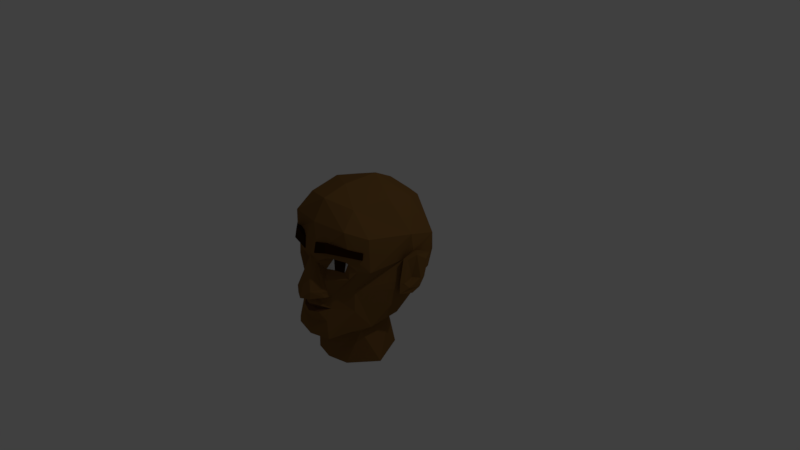 # Source: BlackHead2.blend  (saved by Blender 2.78.0; exported with 4.5.12 LTS)
import bpy
from mathutils import Matrix  # noqa: F401  (used for matrix-valued properties, if any)

bpy.ops.wm.read_factory_settings(use_empty=True)
scene = bpy.context.scene
scene.name = 'Scene'

# ---- collections
col_collection_1 = bpy.data.collections.new('Collection 1'); scene.collection.children.link(col_collection_1)

# ---- materials (node trees are filled in below, after node groups)
mat_skin = bpy.data.materials.new('Skin')
mat_skin.alpha_threshold = 0.0
mat_skin.use_transparent_shadow = False
mat_skin.diffuse_color = (0.2212, 0.1097, 0.0311, 1.0)
mat_skin.roughness = 0.5
mat_skin.specular_intensity = 0.0
mat_skin.line_color = (0.0, 0.0, 0.0, 1.0)
mat_lips = bpy.data.materials.new('Lips')
mat_lips.alpha_threshold = 0.0
mat_lips.use_transparent_shadow = False
mat_lips.diffuse_color = (0.1329, 0.05909, 0.02231, 1.0)
mat_lips.roughness = 0.5
mat_lips.specular_intensity = 0.0
mat_eyes = bpy.data.materials.new('Eyes')
mat_eyes.alpha_threshold = 0.0
mat_eyes.use_transparent_shadow = False
mat_eyes.diffuse_color = (0.03555, 0.01292, 0.0, 1.0)
mat_eyes.roughness = 0.5
mat_eyes.specular_intensity = 1.0
mat_white = bpy.data.materials.new('White')
mat_white.alpha_threshold = 0.0
mat_white.use_transparent_shadow = False
mat_white.roughness = 0.5
mat_black = bpy.data.materials.new('Black')
mat_black.alpha_threshold = 0.0
mat_black.use_transparent_shadow = False
mat_black.diffuse_color = (0.0, 0.0, 0.0, 1.0)
mat_black.roughness = 0.5
mat_hair = bpy.data.materials.new('Hair')
mat_hair.alpha_threshold = 0.0
mat_hair.use_transparent_shadow = False
mat_hair.diffuse_color = (0.03035, 0.009214, 0.0, 1.0)
mat_hair.roughness = 0.5
mat_hair.specular_intensity = 0.0

# ---- material node trees

# ---- world
world_world = bpy.data.worlds.new('World'); scene.world = world_world
world_world.color = (0.05088, 0.05088, 0.05088)
world_world.use_sun_shadow = False
world_world.sun_shadow_jitter_overblur = 0.0
world_world.cycles.sampling_method = 'MANUAL'

# ---- cameras
cam_camera = bpy.data.cameras.new('Camera')
cam_camera.clip_end = 100.0
cam_camera.lens = 35.0
cam_camera.sensor_width = 32.0
cam_camera.sensor_height = 18.0
cam_camera.ortho_scale = 7.314
cam_camera.dof.focus_distance = 0.0
cam_camera.dof.aperture_fstop = 128.0

# ---- lights
light_lamp = bpy.data.lights.new('Lamp', 'POINT')
light_lamp.transmission_factor = 0.0
light_lamp.cutoff_distance = 30.0
light_lamp.energy = 100.0
light_lamp.shadow_buffer_clip_start = 1.001
light_lamp.shadow_soft_size = 0.1
light_lamp.shadow_maximum_resolution = 0.006
light_lamp.use_absolute_resolution = True

# ---- meshes
me_cube = bpy.data.meshes.new('Cube')
me_cube.from_pydata([(0.7542, 0.01758, -0.122), (0.2859, -0.933, -0.7442), (0.7338, 0.4024, 0.4434), (0.648, -0.5673, 0.6447), (0.603, -0.07924, -0.5622), (0.0, 0.7221, -0.2274), (0.7569, 0.3109, 0.01609), (0.0, -0.9946, -0.7586), (0.476, -0.6543, -0.07917), (0.7779, 0.0003369, 0.5727), (0.0, 0.8845, 0.1871), (0.0, -0.8592, 0.7566), (0.0, 0.8308, 0.008623), (0.0, -0.9513, -0.1904), (0.8466, -0.09522, -0.1085), (0.0, -0.3638, 1.092), (0.383, 0.7392, 0.2415), (0.4697, 0.6778, 0.02411), (0.0, 0.3801, 0.9732), (0.0, -0.9309, 0.349), (0.6798, -0.5772, 0.2154), (0.4852, -0.7486, 0.4668), (0.2435, -0.8228, -0.1889), (0.1663, -0.913, -0.08333), (0.2195, -0.8779, -0.1041), (0.0, -0.975, 0.2626), (0.0, -1.127, -0.1946), (0.2213, -0.9228, -0.1806), (0.1924, -0.9507, -0.1087), (0.1206, -1.063, -0.08656), (0.1139, -1.064, -0.1896), (0.0, 0.2461, -0.6815), (0.0, -0.7214, -0.6857), (0.06659, -0.9011, 0.2532), (0.2171, -0.8964, 0.3505), (0.4563, -0.7663, 0.3424), (0.557, -0.6712, 0.2176), (0.4773, -0.7379, 0.1049), (0.1986, -0.8955, 0.03927), (0.1351, -0.8038, 0.1436), (0.2315, -0.7607, 0.3095), (0.3804, -0.693, 0.3315), (0.454, -0.7161, 0.3272), (0.2372, -0.7606, 0.1504), (0.4196, -0.5252, -0.7411), (0.2942, -0.6732, 0.2352), (0.03706, -0.988, -0.3122), (0.3756, -0.7221, 0.1505), (0.2956, -0.8534, 0.3662), (0.4458, -0.7729, 0.7357), (0.0, 0.7044, 0.7146), (0.4851, -0.09563, 0.9786), (0.3404, 0.5268, 0.794), (0.0, -0.693, 1.009), (0.4912, 0.2596, 0.8944), (0.3891, -0.5692, 0.9402), (0.0, -0.9575, -0.5845), (0.4751, -0.663, -0.3693), (0.236, -0.911, -0.5141), (0.2509, -0.8471, -0.3515), (0.5416, -0.4497, -0.6534), (0.0, -0.9308, -0.7746), (0.1642, -0.8946, -0.7639), (0.0, -0.9854, -0.334), (0.0, -0.9459, -0.3683), (0.0, -1.005, -0.4186), (0.0, -1.005, -0.6759), (0.1301, -0.9406, -0.3191), (0.1337, -0.9596, -0.4017), (0.2771, -0.9342, -0.6557), (0.4778, 0.3776, -0.4266), (0.0, 0.4349, -0.5357), (0.0, 0.1279, 1.098), (0.1466, -0.9412, 0.4336), (0.3697, -0.6172, -0.7135), (0.4403, -0.06808, -0.6901), (0.0954, -0.9098, -0.3718), (0.3027, 0.1681, -1.255), (0.0, -0.2473, -1.352), (0.2727, -0.6496, -1.242), (0.0, -0.7224, -1.235), (0.5505, -0.3186, -1.231), (0.0, 0.3257, -1.244), (0.2881, -0.9381, 0.464), (0.2747, -0.9249, 0.5779), (0.264, -0.8525, 0.4482), (0.2506, -0.8393, 0.5621), (0.6184, -0.6467, 0.3875), (0.6236, -0.6422, 0.476), (0.5918, -0.6052, 0.3848), (0.5969, -0.6007, 0.4733), (0.05953, -0.8397, 0.3785), (0.09033, -0.95, 0.3987), (0.1082, -0.9331, 0.5443), (0.07741, -0.8228, 0.5241), (0.7754, -0.09445, -0.1454), (0.7709, 0.07537, -0.0782), (0.7869, 0.1344, 0.008147), (0.7469, -0.1345, -0.01996), (0.7976, 0.01356, 0.3566), (0.7304, -0.0813, 0.2443), (0.7739, 0.1243, 0.2925), (0.8445, -0.04174, -0.1979), (0.8091, -0.0214, 0.001966), (0.7857, -0.2027, -0.1777), (0.8784, 0.04613, -0.1271), (0.8902, 0.1133, -0.002734), (0.7839, -0.1958, -0.03084), (0.8525, 0.02251, 0.379), (0.7866, -0.1367, 0.2898), (0.8885, 0.1957, 0.3029), (0.8597, 0.01801, 0.3201), (0.8139, -0.1515, -0.04107), (0.8878, 0.0537, -0.003995), (0.9011, 0.1342, 0.2342), (0.8131, -0.09196, 0.2648), (0.3331, -0.8657, -0.6558), (0.4032, -0.7114, -0.6915)], [(58, 68), (14, 102), (14, 105), (105, 113)], [(98, 95, 104, 107), (2, 6, 17, 16), (6, 96, 0, 70, 17), (1, 116, 69), (8, 36, 37, 38, 33, 23, 24, 22), (4, 95, 98, 8, 57, 60), (96, 97, 106, 105), (6, 2, 9, 99, 101, 97), (9, 51, 55, 3), (2, 16, 52, 54), (4, 70, 0), (4, 60, 44, 75), (16, 17, 12, 10), (16, 10, 50, 52), (18, 72, 54), (19, 73, 21, 49, 11), (22, 24, 28, 27), (27, 28, 29, 30), (26, 13, 22, 27, 30), (25, 29, 23, 33, 19), (23, 29, 28), (28, 24, 23), (78, 81, 79, 80), (26, 30, 29, 25), (33, 34, 73, 19), (20, 36, 8), (36, 42, 37), (37, 42, 47, 43, 39, 38), (38, 39, 33), (33, 39, 40, 34), (34, 40, 48), (35, 41, 42, 36), (42, 41, 47), (43, 45, 40), (21, 35, 36, 20), (48, 41, 35), (41, 48, 40), (49, 21, 20, 3), (54, 52, 18), (52, 50, 18), (54, 51, 9, 2), (53, 55, 15), (15, 55, 51), (3, 55, 49), (49, 55, 53, 11), (58, 57, 59), (58, 56, 66, 69), (59, 13, 46, 67), (60, 57, 116, 117), (61, 62, 1, 7), (1, 62, 74, 60, 117), (59, 57, 22, 13), (59, 67, 76), (64, 65, 68, 76), (59, 68, 65, 56, 58), (45, 41, 40), (22, 57, 8), (69, 66, 7, 1), (17, 70, 5, 12), (70, 71, 5), (71, 4, 75, 31), (44, 79, 81), (54, 72, 51), (51, 72, 15), (45, 43, 47), (70, 4, 71), (40, 39, 43), (44, 32, 80, 79), (47, 41, 45), (73, 34, 48, 35, 21), (46, 13, 63), (32, 44, 74, 62, 61), (74, 44, 60), (75, 44, 81, 77), (76, 67, 46, 63, 64), (76, 68, 59), (82, 77, 78), (77, 81, 78), (31, 75, 77, 82), (84, 86, 94, 93), (85, 86, 90, 89), (89, 90, 88, 87), (87, 88, 84, 83), (85, 89, 87, 83), (90, 86, 84, 88), (92, 93, 94, 91), (85, 83, 92, 91), (86, 85, 91, 94), (83, 84, 93, 92), (95, 4, 0), (97, 96, 6), (98, 100, 99, 9, 3, 20, 8), (100, 98, 107, 109), (101, 99, 108, 110), (103, 111, 115, 112), (102, 105, 106, 113, 14, 104), (106, 110, 108, 111, 114, 113), (107, 104, 14, 112), (97, 101, 110, 106), (99, 100, 109, 108), (95, 0, 102, 104), (0, 96, 105, 102), (113, 114, 111, 103), (112, 14, 103), (112, 115, 111, 108, 109, 107), (14, 113, 103), (69, 116, 57, 58), (117, 116, 1)])
me_cube.polygons.foreach_set('material_index', [0, 0, 0, 0, 0, 0, 0, 0, 0, 0, 0, 0, 0, 0, 0, 0, 0, 0, 0, 0, 0, 0, 0, 0, 0, 0, 0, 0, 0, 0, 0, 0, 3, 2, 0, 0, 0, 0, 0, 0, 0, 0, 0, 0, 0, 0, 0, 0, 0, 0, 0, 0, 1, 1, 0, 2, 0, 0, 0, 0, 0, 0, 0, 0, 2, 0, 3, 0, 2, 0, 0, 0, 0, 0, 1, 1, 0, 0, 0, 5, 5, 5, 5, 5, 5, 5, 5, 5, 5, 0, 0, 0, 0, 0, 0, 0, 0, 0, 0, 0, 0, 0, 0, 0, 0, 0, 0, 0])
me_cube.materials.append(mat_skin)
me_cube.materials.append(mat_lips)
me_cube.materials.append(mat_eyes)
me_cube.materials.append(mat_white)
me_cube.materials.append(mat_black)
me_cube.materials.append(mat_hair)
me_cube.use_remesh_preserve_volume = False
me_cube.use_remesh_preserve_attributes = False
me_cube.use_mirror_vertex_groups = False
me_cube.update()

# ---- objects
ob_cube = bpy.data.objects.new('Cube', me_cube)
ob_lamp = bpy.data.objects.new('Lamp', light_lamp)
ob_camera = bpy.data.objects.new('Camera', cam_camera)

# ---- transforms, parenting, visibility, modifiers, constraints
ob_cube.location = (0.0, 0.0, 0.0)
ob_cube.lock_rotations_4d = False
ob_cube.empty_display_type = 'ARROWS'
ob_cube.lineart.crease_threshold = 0.0
_m = ob_cube.modifiers.new('Mirror', 'MIRROR')
_m.use_clip = True
ob_lamp.location = (4.076, 1.005, 5.904)
ob_lamp.rotation_euler = (0.6503, 0.05522, 1.866)
ob_lamp.lock_rotations_4d = False
ob_lamp.empty_display_type = 'ARROWS'
ob_lamp.color = (0.0, 0.0, 0.0, 0.0)
ob_lamp.lineart.crease_threshold = 0.0
ob_camera.location = (7.481, -6.508, 5.344)
ob_camera.rotation_euler = (1.109, 0.0, 0.8149)
ob_camera.lock_rotations_4d = False
ob_camera.empty_display_type = 'ARROWS'
ob_camera.color = (0.0, 0.0, 0.0, 0.0)
ob_camera.display_type = 'WIRE'
ob_camera.lineart.crease_threshold = 0.0

# ---- collection membership
col_collection_1.objects.link(ob_cube)
col_collection_1.objects.link(ob_lamp)
col_collection_1.objects.link(ob_camera)

# ---- scene / render settings (as saved in the file)
scene.camera = ob_camera
scene.frame_start = 1; scene.frame_end = 250; scene.frame_set(1)
scene.render.engine = 'BLENDER_EEVEE_NEXT'
scene.render.resolution_percentage = 50
scene.render.dither_intensity = 0.0
scene.cycles.use_denoising = False
scene.cycles.samples = 128
scene.cycles.sampling_pattern = 'TABULATED_SOBOL'
scene.cycles.light_sampling_threshold = 0.0
scene.cycles.use_adaptive_sampling = False
scene.cycles.use_light_tree = False
scene.cycles.blur_glossy = 0.0
scene.cycles.sample_clamp_indirect = 0.0
scene.view_settings.view_transform = 'Standard'
bpy.context.view_layer.update()

